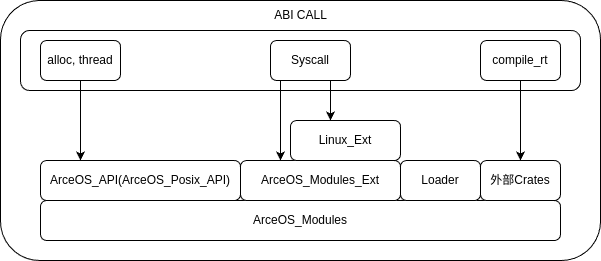

The diagram above was exported from draw.io. Its source (the exported page's mxGraphModel, read from the mxfile embedded in the PNG):
<mxGraphModel dx="1428" dy="772" grid="1" gridSize="10" guides="1" tooltips="1" connect="1" arrows="1" fold="1" page="1" pageScale="1" pageWidth="827" pageHeight="1169" math="0" shadow="0">
  <root>
    <mxCell id="0" />
    <mxCell id="1" parent="0" />
    <mxCell id="WGcIOLAdyEUCgh-uAlkX-1" value="" style="rounded=1;whiteSpace=wrap;html=1;" vertex="1" parent="1">
      <mxGeometry x="80" y="320" width="600" height="260" as="geometry" />
    </mxCell>
    <mxCell id="WGcIOLAdyEUCgh-uAlkX-2" value="ArceOS_API(ArceOS_Posix_API)" style="rounded=1;whiteSpace=wrap;html=1;" vertex="1" parent="1">
      <mxGeometry x="120" y="480" width="200" height="40" as="geometry" />
    </mxCell>
    <mxCell id="WGcIOLAdyEUCgh-uAlkX-3" value="ArceOS_Modules" style="rounded=1;whiteSpace=wrap;html=1;" vertex="1" parent="1">
      <mxGeometry x="120" y="520" width="520" height="40" as="geometry" />
    </mxCell>
    <mxCell id="WGcIOLAdyEUCgh-uAlkX-4" value="ArceOS_Modules_Ext" style="rounded=1;whiteSpace=wrap;html=1;" vertex="1" parent="1">
      <mxGeometry x="320" y="480" width="160" height="40" as="geometry" />
    </mxCell>
    <mxCell id="WGcIOLAdyEUCgh-uAlkX-5" value="Linux_Ext" style="rounded=1;whiteSpace=wrap;html=1;" vertex="1" parent="1">
      <mxGeometry x="370" y="440" width="110" height="40" as="geometry" />
    </mxCell>
    <mxCell id="WGcIOLAdyEUCgh-uAlkX-20" value="" style="rounded=1;whiteSpace=wrap;html=1;" vertex="1" parent="1">
      <mxGeometry x="100" y="350" width="560" height="60" as="geometry" />
    </mxCell>
    <mxCell id="WGcIOLAdyEUCgh-uAlkX-11" style="edgeStyle=orthogonalEdgeStyle;rounded=0;orthogonalLoop=1;jettySize=auto;html=1;" edge="1" parent="1" source="WGcIOLAdyEUCgh-uAlkX-6" target="WGcIOLAdyEUCgh-uAlkX-5">
      <mxGeometry relative="1" as="geometry">
        <Array as="points">
          <mxPoint x="410" y="410" />
          <mxPoint x="410" y="410" />
        </Array>
      </mxGeometry>
    </mxCell>
    <mxCell id="WGcIOLAdyEUCgh-uAlkX-12" style="edgeStyle=orthogonalEdgeStyle;rounded=0;orthogonalLoop=1;jettySize=auto;html=1;" edge="1" parent="1" source="WGcIOLAdyEUCgh-uAlkX-6" target="WGcIOLAdyEUCgh-uAlkX-4">
      <mxGeometry relative="1" as="geometry">
        <Array as="points">
          <mxPoint x="360" y="410" />
          <mxPoint x="360" y="410" />
        </Array>
      </mxGeometry>
    </mxCell>
    <mxCell id="WGcIOLAdyEUCgh-uAlkX-6" value="Syscall" style="rounded=1;whiteSpace=wrap;html=1;" vertex="1" parent="1">
      <mxGeometry x="350" y="360" width="80" height="40" as="geometry" />
    </mxCell>
    <mxCell id="WGcIOLAdyEUCgh-uAlkX-10" value="Loader" style="rounded=1;whiteSpace=wrap;html=1;" vertex="1" parent="1">
      <mxGeometry x="480" y="480" width="80" height="40" as="geometry" />
    </mxCell>
    <mxCell id="WGcIOLAdyEUCgh-uAlkX-15" style="edgeStyle=orthogonalEdgeStyle;rounded=0;orthogonalLoop=1;jettySize=auto;html=1;" edge="1" parent="1" source="WGcIOLAdyEUCgh-uAlkX-14" target="WGcIOLAdyEUCgh-uAlkX-2">
      <mxGeometry relative="1" as="geometry">
        <Array as="points">
          <mxPoint x="160" y="470" />
          <mxPoint x="160" y="470" />
        </Array>
      </mxGeometry>
    </mxCell>
    <mxCell id="WGcIOLAdyEUCgh-uAlkX-14" value="alloc, thread" style="rounded=1;whiteSpace=wrap;html=1;" vertex="1" parent="1">
      <mxGeometry x="120" y="360" width="80" height="40" as="geometry" />
    </mxCell>
    <mxCell id="WGcIOLAdyEUCgh-uAlkX-19" style="edgeStyle=orthogonalEdgeStyle;rounded=0;orthogonalLoop=1;jettySize=auto;html=1;" edge="1" parent="1" source="WGcIOLAdyEUCgh-uAlkX-16" target="WGcIOLAdyEUCgh-uAlkX-17">
      <mxGeometry relative="1" as="geometry" />
    </mxCell>
    <mxCell id="WGcIOLAdyEUCgh-uAlkX-16" value="compile_rt" style="rounded=1;whiteSpace=wrap;html=1;" vertex="1" parent="1">
      <mxGeometry x="560" y="360" width="80" height="40" as="geometry" />
    </mxCell>
    <mxCell id="WGcIOLAdyEUCgh-uAlkX-17" value="外部Crates" style="rounded=1;whiteSpace=wrap;html=1;" vertex="1" parent="1">
      <mxGeometry x="560" y="480" width="80" height="40" as="geometry" />
    </mxCell>
    <mxCell id="WGcIOLAdyEUCgh-uAlkX-21" value="ABI CALL" style="text;html=1;align=center;verticalAlign=middle;resizable=0;points=[];autosize=1;strokeColor=none;fillColor=none;" vertex="1" parent="1">
      <mxGeometry x="340" y="320" width="80" height="30" as="geometry" />
    </mxCell>
  </root>
</mxGraphModel>